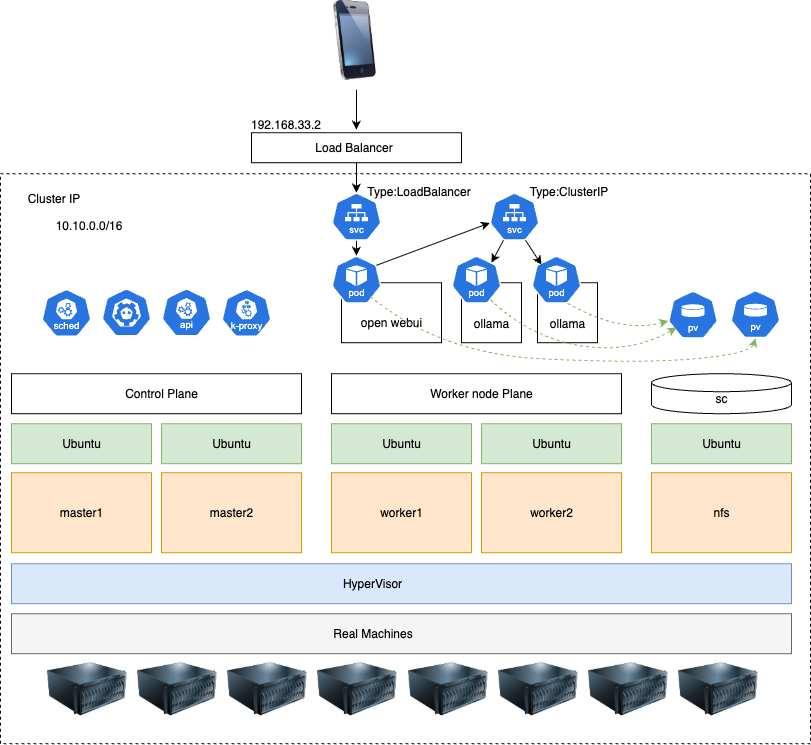

The diagram above was exported from draw.io. Its source (the exported page's mxGraphModel, read from the mxfile embedded in the PNG):
<mxGraphModel dx="976" dy="533" grid="1" gridSize="10" guides="1" tooltips="1" connect="1" arrows="1" fold="1" page="1" pageScale="1" pageWidth="827" pageHeight="1169" math="0" shadow="0">
  <root>
    <mxCell id="0" />
    <mxCell id="1" parent="0" />
    <mxCell id="-es2yaMoYjkUUYGpIQf6-1" value="" style="rounded=0;whiteSpace=wrap;html=1;fillColor=none;dashed=1;" parent="1" vertex="1">
      <mxGeometry x="40" y="228.21" width="810" height="570" as="geometry" />
    </mxCell>
    <mxCell id="-es2yaMoYjkUUYGpIQf6-2" value="" style="rounded=0;whiteSpace=wrap;html=1;" parent="1" vertex="1">
      <mxGeometry x="577" y="337.21000000000004" width="60" height="60" as="geometry" />
    </mxCell>
    <mxCell id="-es2yaMoYjkUUYGpIQf6-3" value="" style="rounded=0;whiteSpace=wrap;html=1;fillColor=#ffe6cc;strokeColor=#d79b00;" parent="1" vertex="1">
      <mxGeometry x="51" y="527.21" width="140" height="80" as="geometry" />
    </mxCell>
    <mxCell id="-es2yaMoYjkUUYGpIQf6-4" value="master1" style="text;html=1;align=center;verticalAlign=middle;whiteSpace=wrap;rounded=0;" parent="1" vertex="1">
      <mxGeometry x="91" y="552.21" width="60" height="30" as="geometry" />
    </mxCell>
    <mxCell id="-es2yaMoYjkUUYGpIQf6-5" value="" style="rounded=0;whiteSpace=wrap;html=1;fillColor=#ffe6cc;strokeColor=#d79b00;" parent="1" vertex="1">
      <mxGeometry x="201" y="527.21" width="140" height="80" as="geometry" />
    </mxCell>
    <mxCell id="-es2yaMoYjkUUYGpIQf6-6" value="master2" style="text;html=1;align=center;verticalAlign=middle;whiteSpace=wrap;rounded=0;" parent="1" vertex="1">
      <mxGeometry x="241" y="552.21" width="60" height="30" as="geometry" />
    </mxCell>
    <mxCell id="-es2yaMoYjkUUYGpIQf6-7" value="" style="rounded=0;whiteSpace=wrap;html=1;fillColor=#ffe6cc;strokeColor=#d79b00;" parent="1" vertex="1">
      <mxGeometry x="691" y="527.21" width="140" height="80" as="geometry" />
    </mxCell>
    <mxCell id="-es2yaMoYjkUUYGpIQf6-8" value="nfs" style="text;html=1;align=center;verticalAlign=middle;whiteSpace=wrap;rounded=0;" parent="1" vertex="1">
      <mxGeometry x="731" y="552.21" width="60" height="30" as="geometry" />
    </mxCell>
    <mxCell id="-es2yaMoYjkUUYGpIQf6-9" value="" style="rounded=0;whiteSpace=wrap;html=1;fillColor=#dae8fc;strokeColor=#6c8ebf;" parent="1" vertex="1">
      <mxGeometry x="51" y="618.21" width="780" height="40" as="geometry" />
    </mxCell>
    <mxCell id="-es2yaMoYjkUUYGpIQf6-10" value="HyperVisor" style="text;html=1;align=center;verticalAlign=middle;whiteSpace=wrap;rounded=0;" parent="1" vertex="1">
      <mxGeometry x="382" y="623.21" width="60" height="30" as="geometry" />
    </mxCell>
    <mxCell id="-es2yaMoYjkUUYGpIQf6-11" value="" style="rounded=0;whiteSpace=wrap;html=1;fillColor=#d5e8d4;strokeColor=#82b366;" parent="1" vertex="1">
      <mxGeometry x="51" y="478.21000000000004" width="140" height="40" as="geometry" />
    </mxCell>
    <mxCell id="-es2yaMoYjkUUYGpIQf6-12" value="Ubuntu" style="text;html=1;align=center;verticalAlign=middle;whiteSpace=wrap;rounded=0;" parent="1" vertex="1">
      <mxGeometry x="91" y="483.21000000000004" width="60" height="30" as="geometry" />
    </mxCell>
    <mxCell id="-es2yaMoYjkUUYGpIQf6-13" value="" style="rounded=0;whiteSpace=wrap;html=1;fillColor=#d5e8d4;strokeColor=#82b366;" parent="1" vertex="1">
      <mxGeometry x="201" y="478.21000000000004" width="140" height="40" as="geometry" />
    </mxCell>
    <mxCell id="-es2yaMoYjkUUYGpIQf6-14" value="Ubuntu" style="text;html=1;align=center;verticalAlign=middle;whiteSpace=wrap;rounded=0;" parent="1" vertex="1">
      <mxGeometry x="241" y="483.21000000000004" width="60" height="30" as="geometry" />
    </mxCell>
    <mxCell id="-es2yaMoYjkUUYGpIQf6-15" value="" style="rounded=0;whiteSpace=wrap;html=1;fillColor=#d5e8d4;strokeColor=#82b366;" parent="1" vertex="1">
      <mxGeometry x="691" y="478.21000000000004" width="140" height="40" as="geometry" />
    </mxCell>
    <mxCell id="-es2yaMoYjkUUYGpIQf6-16" value="Ubuntu" style="text;html=1;align=center;verticalAlign=middle;whiteSpace=wrap;rounded=0;" parent="1" vertex="1">
      <mxGeometry x="731" y="483.21000000000004" width="60" height="30" as="geometry" />
    </mxCell>
    <mxCell id="-es2yaMoYjkUUYGpIQf6-17" value="" style="rounded=0;whiteSpace=wrap;html=1;fillColor=#ffe6cc;strokeColor=#d79b00;" parent="1" vertex="1">
      <mxGeometry x="371" y="527.21" width="140" height="80" as="geometry" />
    </mxCell>
    <mxCell id="-es2yaMoYjkUUYGpIQf6-18" value="worker1" style="text;html=1;align=center;verticalAlign=middle;whiteSpace=wrap;rounded=0;" parent="1" vertex="1">
      <mxGeometry x="411" y="552.21" width="60" height="30" as="geometry" />
    </mxCell>
    <mxCell id="-es2yaMoYjkUUYGpIQf6-19" value="" style="rounded=0;whiteSpace=wrap;html=1;fillColor=#d5e8d4;strokeColor=#82b366;" parent="1" vertex="1">
      <mxGeometry x="371" y="478.21000000000004" width="140" height="40" as="geometry" />
    </mxCell>
    <mxCell id="-es2yaMoYjkUUYGpIQf6-20" value="Ubuntu" style="text;html=1;align=center;verticalAlign=middle;whiteSpace=wrap;rounded=0;" parent="1" vertex="1">
      <mxGeometry x="411" y="483.21000000000004" width="60" height="30" as="geometry" />
    </mxCell>
    <mxCell id="-es2yaMoYjkUUYGpIQf6-21" value="" style="rounded=0;whiteSpace=wrap;html=1;" parent="1" vertex="1">
      <mxGeometry x="371" y="428.21000000000004" width="290" height="40" as="geometry" />
    </mxCell>
    <mxCell id="-es2yaMoYjkUUYGpIQf6-22" value="Worker node Plane" style="text;html=1;align=center;verticalAlign=middle;whiteSpace=wrap;rounded=0;" parent="1" vertex="1">
      <mxGeometry x="451" y="433.21000000000004" width="140" height="30" as="geometry" />
    </mxCell>
    <mxCell id="-es2yaMoYjkUUYGpIQf6-23" value="" style="rounded=0;whiteSpace=wrap;html=1;fillColor=#ffe6cc;strokeColor=#d79b00;" parent="1" vertex="1">
      <mxGeometry x="521" y="527.21" width="140" height="80" as="geometry" />
    </mxCell>
    <mxCell id="-es2yaMoYjkUUYGpIQf6-24" value="worker2" style="text;html=1;align=center;verticalAlign=middle;whiteSpace=wrap;rounded=0;" parent="1" vertex="1">
      <mxGeometry x="561" y="552.21" width="60" height="30" as="geometry" />
    </mxCell>
    <mxCell id="-es2yaMoYjkUUYGpIQf6-25" value="" style="rounded=0;whiteSpace=wrap;html=1;fillColor=#d5e8d4;strokeColor=#82b366;" parent="1" vertex="1">
      <mxGeometry x="521" y="478.21000000000004" width="140" height="40" as="geometry" />
    </mxCell>
    <mxCell id="-es2yaMoYjkUUYGpIQf6-26" value="Ubuntu" style="text;html=1;align=center;verticalAlign=middle;whiteSpace=wrap;rounded=0;" parent="1" vertex="1">
      <mxGeometry x="561" y="483.21000000000004" width="60" height="30" as="geometry" />
    </mxCell>
    <mxCell id="-es2yaMoYjkUUYGpIQf6-27" value="" style="rounded=0;whiteSpace=wrap;html=1;" parent="1" vertex="1">
      <mxGeometry x="51" y="428.21000000000004" width="290" height="40" as="geometry" />
    </mxCell>
    <mxCell id="-es2yaMoYjkUUYGpIQf6-28" value="Control Plane" style="text;html=1;align=center;verticalAlign=middle;whiteSpace=wrap;rounded=0;" parent="1" vertex="1">
      <mxGeometry x="131" y="433.21000000000004" width="140" height="30" as="geometry" />
    </mxCell>
    <mxCell id="-es2yaMoYjkUUYGpIQf6-29" value="" style="shape=cylinder3;whiteSpace=wrap;html=1;boundedLbl=1;backgroundOutline=1;size=9;" parent="1" vertex="1">
      <mxGeometry x="691" y="428.21000000000004" width="140" height="40" as="geometry" />
    </mxCell>
    <mxCell id="-es2yaMoYjkUUYGpIQf6-30" value="sc" style="text;html=1;align=center;verticalAlign=middle;whiteSpace=wrap;rounded=0;" parent="1" vertex="1">
      <mxGeometry x="731" y="438.21000000000004" width="60" height="30" as="geometry" />
    </mxCell>
    <mxCell id="-es2yaMoYjkUUYGpIQf6-31" value="" style="rounded=0;whiteSpace=wrap;html=1;" parent="1" vertex="1">
      <mxGeometry x="381" y="337.21000000000004" width="100" height="60" as="geometry" />
    </mxCell>
    <mxCell id="-es2yaMoYjkUUYGpIQf6-32" value="ollama" style="text;html=1;align=center;verticalAlign=middle;whiteSpace=wrap;rounded=0;" parent="1" vertex="1">
      <mxGeometry x="579" y="362.71000000000004" width="56" height="30" as="geometry" />
    </mxCell>
    <mxCell id="-es2yaMoYjkUUYGpIQf6-33" value="" style="rounded=0;whiteSpace=wrap;html=1;" parent="1" vertex="1">
      <mxGeometry x="501" y="337.21000000000004" width="60" height="60" as="geometry" />
    </mxCell>
    <mxCell id="-es2yaMoYjkUUYGpIQf6-34" value="ollama" style="text;html=1;align=center;verticalAlign=middle;whiteSpace=wrap;rounded=0;" parent="1" vertex="1">
      <mxGeometry x="503" y="363.21000000000004" width="56" height="30" as="geometry" />
    </mxCell>
    <mxCell id="-es2yaMoYjkUUYGpIQf6-35" value="open&amp;nbsp;&lt;span style=&quot;background-color: transparent; color: light-dark(rgb(0, 0, 0), rgb(255, 255, 255));&quot;&gt;webui&lt;/span&gt;" style="text;html=1;align=center;verticalAlign=middle;whiteSpace=wrap;rounded=0;" parent="1" vertex="1">
      <mxGeometry x="381" y="364.71000000000004" width="100" height="25" as="geometry" />
    </mxCell>
    <mxCell id="-es2yaMoYjkUUYGpIQf6-36" value="" style="aspect=fixed;sketch=0;html=1;dashed=0;whitespace=wrap;verticalLabelPosition=bottom;verticalAlign=top;fillColor=#2875E2;strokeColor=#ffffff;points=[[0.005,0.63,0],[0.1,0.2,0],[0.9,0.2,0],[0.5,0,0],[0.995,0.63,0],[0.72,0.99,0],[0.5,1,0],[0.28,0.99,0]];shape=mxgraph.kubernetes.icon2;kubernetesLabel=1;prIcon=pod" parent="1" vertex="1">
      <mxGeometry x="371" y="310.21000000000004" width="50" height="48" as="geometry" />
    </mxCell>
    <mxCell id="-es2yaMoYjkUUYGpIQf6-37" value="" style="aspect=fixed;sketch=0;html=1;dashed=0;whitespace=wrap;verticalLabelPosition=bottom;verticalAlign=top;fillColor=#2875E2;strokeColor=#ffffff;points=[[0.005,0.63,0],[0.1,0.2,0],[0.9,0.2,0],[0.5,0,0],[0.995,0.63,0],[0.72,0.99,0],[0.5,1,0],[0.28,0.99,0]];shape=mxgraph.kubernetes.icon2;kubernetesLabel=1;prIcon=pod" parent="1" vertex="1">
      <mxGeometry x="491" y="310.21000000000004" width="50" height="48" as="geometry" />
    </mxCell>
    <mxCell id="-es2yaMoYjkUUYGpIQf6-38" value="" style="aspect=fixed;sketch=0;html=1;dashed=0;whitespace=wrap;verticalLabelPosition=bottom;verticalAlign=top;fillColor=#2875E2;strokeColor=#ffffff;points=[[0.005,0.63,0],[0.1,0.2,0],[0.9,0.2,0],[0.5,0,0],[0.995,0.63,0],[0.72,0.99,0],[0.5,1,0],[0.28,0.99,0]];shape=mxgraph.kubernetes.icon2;kubernetesLabel=1;prIcon=pv" parent="1" vertex="1">
      <mxGeometry x="707.5" y="345.21000000000004" width="50" height="48" as="geometry" />
    </mxCell>
    <mxCell id="-es2yaMoYjkUUYGpIQf6-39" value="" style="aspect=fixed;sketch=0;html=1;dashed=0;whitespace=wrap;verticalLabelPosition=bottom;verticalAlign=top;fillColor=#2875E2;strokeColor=#ffffff;points=[[0.005,0.63,0],[0.1,0.2,0],[0.9,0.2,0],[0.5,0,0],[0.995,0.63,0],[0.72,0.99,0],[0.5,1,0],[0.28,0.99,0]];shape=mxgraph.kubernetes.icon2;kubernetesLabel=1;prIcon=pv" parent="1" vertex="1">
      <mxGeometry x="770" y="344.71000000000004" width="50" height="48" as="geometry" />
    </mxCell>
    <mxCell id="-es2yaMoYjkUUYGpIQf6-40" value="" style="aspect=fixed;sketch=0;html=1;dashed=0;whitespace=wrap;verticalLabelPosition=bottom;verticalAlign=top;fillColor=#2875E2;strokeColor=#ffffff;points=[[0.005,0.63,0],[0.1,0.2,0],[0.9,0.2,0],[0.5,0,0],[0.995,0.63,0],[0.72,0.99,0],[0.5,1,0],[0.28,0.99,0]];shape=mxgraph.kubernetes.icon2;kubernetesLabel=1;prIcon=pod" parent="1" vertex="1">
      <mxGeometry x="571" y="310.21000000000004" width="50" height="48" as="geometry" />
    </mxCell>
    <mxCell id="-es2yaMoYjkUUYGpIQf6-41" value="" style="aspect=fixed;sketch=0;html=1;dashed=0;whitespace=wrap;verticalLabelPosition=bottom;verticalAlign=top;fillColor=#2875E2;strokeColor=#ffffff;points=[[0.005,0.63,0],[0.1,0.2,0],[0.9,0.2,0],[0.5,0,0],[0.995,0.63,0],[0.72,0.99,0],[0.5,1,0],[0.28,0.99,0]];shape=mxgraph.kubernetes.icon2;kubernetesLabel=1;prIcon=sched" parent="1" vertex="1">
      <mxGeometry x="81" y="343.46000000000004" width="50" height="48" as="geometry" />
    </mxCell>
    <mxCell id="-es2yaMoYjkUUYGpIQf6-42" value="" style="aspect=fixed;sketch=0;html=1;dashed=0;whitespace=wrap;verticalLabelPosition=bottom;verticalAlign=top;fillColor=#2875E2;strokeColor=#ffffff;points=[[0.005,0.63,0],[0.1,0.2,0],[0.9,0.2,0],[0.5,0,0],[0.995,0.63,0],[0.72,0.99,0],[0.5,1,0],[0.28,0.99,0]];shape=mxgraph.kubernetes.icon2;prIcon=etcd" parent="1" vertex="1">
      <mxGeometry x="141" y="342.96000000000004" width="50" height="48" as="geometry" />
    </mxCell>
    <mxCell id="-es2yaMoYjkUUYGpIQf6-43" value="" style="aspect=fixed;sketch=0;html=1;dashed=0;whitespace=wrap;verticalLabelPosition=bottom;verticalAlign=top;fillColor=#2875E2;strokeColor=#ffffff;points=[[0.005,0.63,0],[0.1,0.2,0],[0.9,0.2,0],[0.5,0,0],[0.995,0.63,0],[0.72,0.99,0],[0.5,1,0],[0.28,0.99,0]];shape=mxgraph.kubernetes.icon2;kubernetesLabel=1;prIcon=api" parent="1" vertex="1">
      <mxGeometry x="201" y="342.96000000000004" width="50" height="48" as="geometry" />
    </mxCell>
    <mxCell id="-es2yaMoYjkUUYGpIQf6-44" value="" style="aspect=fixed;sketch=0;html=1;dashed=0;whitespace=wrap;verticalLabelPosition=bottom;verticalAlign=top;fillColor=#2875E2;strokeColor=#ffffff;points=[[0.005,0.63,0],[0.1,0.2,0],[0.9,0.2,0],[0.5,0,0],[0.995,0.63,0],[0.72,0.99,0],[0.5,1,0],[0.28,0.99,0]];shape=mxgraph.kubernetes.icon2;kubernetesLabel=1;prIcon=k_proxy" parent="1" vertex="1">
      <mxGeometry x="261" y="343.46000000000004" width="50" height="48" as="geometry" />
    </mxCell>
    <mxCell id="-es2yaMoYjkUUYGpIQf6-45" value="" style="aspect=fixed;sketch=0;html=1;dashed=0;whitespace=wrap;verticalLabelPosition=bottom;verticalAlign=top;fillColor=#2875E2;strokeColor=#ffffff;points=[[0.005,0.63,0],[0.1,0.2,0],[0.9,0.2,0],[0.5,0,0],[0.995,0.63,0],[0.72,0.99,0],[0.5,1,0],[0.28,0.99,0]];shape=mxgraph.kubernetes.icon2;kubernetesLabel=1;prIcon=svc" parent="1" vertex="1">
      <mxGeometry x="529" y="247.21" width="50" height="48" as="geometry" />
    </mxCell>
    <mxCell id="-es2yaMoYjkUUYGpIQf6-46" value="" style="aspect=fixed;sketch=0;html=1;dashed=0;whitespace=wrap;verticalLabelPosition=bottom;verticalAlign=top;fillColor=#2875E2;strokeColor=#ffffff;points=[[0.005,0.63,0],[0.1,0.2,0],[0.9,0.2,0],[0.5,0,0],[0.995,0.63,0],[0.72,0.99,0],[0.5,1,0],[0.28,0.99,0]];shape=mxgraph.kubernetes.icon2;kubernetesLabel=1;prIcon=svc" parent="1" vertex="1">
      <mxGeometry x="371" y="247.21" width="50" height="48" as="geometry" />
    </mxCell>
    <mxCell id="-es2yaMoYjkUUYGpIQf6-47" value="" style="endArrow=classic;html=1;rounded=0;exitX=0.9;exitY=0.2;exitDx=0;exitDy=0;exitPerimeter=0;entryX=0.005;entryY=0.63;entryDx=0;entryDy=0;entryPerimeter=0;" parent="1" source="-es2yaMoYjkUUYGpIQf6-36" target="-es2yaMoYjkUUYGpIQf6-45" edge="1">
      <mxGeometry width="50" height="50" relative="1" as="geometry">
        <mxPoint x="421" y="447.21000000000004" as="sourcePoint" />
        <mxPoint x="471" y="397.21000000000004" as="targetPoint" />
      </mxGeometry>
    </mxCell>
    <mxCell id="-es2yaMoYjkUUYGpIQf6-48" value="" style="endArrow=classic;html=1;rounded=0;exitX=0.28;exitY=0.99;exitDx=0;exitDy=0;exitPerimeter=0;" parent="1" source="-es2yaMoYjkUUYGpIQf6-45" edge="1">
      <mxGeometry width="50" height="50" relative="1" as="geometry">
        <mxPoint x="551" y="297.21000000000004" as="sourcePoint" />
        <mxPoint x="531" y="317.21000000000004" as="targetPoint" />
      </mxGeometry>
    </mxCell>
    <mxCell id="-es2yaMoYjkUUYGpIQf6-49" value="" style="endArrow=classic;html=1;rounded=0;exitX=0.72;exitY=0.99;exitDx=0;exitDy=0;exitPerimeter=0;" parent="1" source="-es2yaMoYjkUUYGpIQf6-45" edge="1">
      <mxGeometry width="50" height="50" relative="1" as="geometry">
        <mxPoint x="602" y="297.21000000000004" as="sourcePoint" />
        <mxPoint x="581" y="319.21000000000004" as="targetPoint" />
      </mxGeometry>
    </mxCell>
    <mxCell id="-es2yaMoYjkUUYGpIQf6-50" value="" style="endArrow=classic;html=1;rounded=0;entryX=0.5;entryY=0;entryDx=0;entryDy=0;entryPerimeter=0;exitX=0.5;exitY=1;exitDx=0;exitDy=0;exitPerimeter=0;" parent="1" source="-es2yaMoYjkUUYGpIQf6-46" target="-es2yaMoYjkUUYGpIQf6-36" edge="1">
      <mxGeometry width="50" height="50" relative="1" as="geometry">
        <mxPoint x="421" y="447.21000000000004" as="sourcePoint" />
        <mxPoint x="471" y="397.21000000000004" as="targetPoint" />
      </mxGeometry>
    </mxCell>
    <mxCell id="-es2yaMoYjkUUYGpIQf6-51" value="" style="rounded=0;whiteSpace=wrap;html=1;" parent="1" vertex="1">
      <mxGeometry x="291" y="187.21" width="210" height="30" as="geometry" />
    </mxCell>
    <mxCell id="-es2yaMoYjkUUYGpIQf6-52" value="" style="endArrow=classic;html=1;rounded=0;entryX=0.5;entryY=0;entryDx=0;entryDy=0;entryPerimeter=0;exitX=0.5;exitY=1;exitDx=0;exitDy=0;" parent="1" source="-es2yaMoYjkUUYGpIQf6-51" target="-es2yaMoYjkUUYGpIQf6-46" edge="1">
      <mxGeometry width="50" height="50" relative="1" as="geometry">
        <mxPoint x="481" y="267.21000000000004" as="sourcePoint" />
        <mxPoint x="481" y="282.21000000000004" as="targetPoint" />
      </mxGeometry>
    </mxCell>
    <mxCell id="-es2yaMoYjkUUYGpIQf6-53" value="Load Balancer" style="text;html=1;align=center;verticalAlign=middle;whiteSpace=wrap;rounded=0;" parent="1" vertex="1">
      <mxGeometry x="346" y="187.21" width="95" height="30" as="geometry" />
    </mxCell>
    <mxCell id="-es2yaMoYjkUUYGpIQf6-54" value="192.168.33.2" style="text;html=1;align=center;verticalAlign=middle;whiteSpace=wrap;rounded=0;" parent="1" vertex="1">
      <mxGeometry x="278" y="164.21" width="95" height="30" as="geometry" />
    </mxCell>
    <mxCell id="-es2yaMoYjkUUYGpIQf6-55" value="" style="endArrow=classic;html=1;rounded=0;exitX=0.5;exitY=1;exitDx=0;exitDy=0;" parent="1" edge="1">
      <mxGeometry width="50" height="50" relative="1" as="geometry">
        <mxPoint x="396" y="144.21" as="sourcePoint" />
        <mxPoint x="396" y="184.21" as="targetPoint" />
      </mxGeometry>
    </mxCell>
    <mxCell id="-es2yaMoYjkUUYGpIQf6-56" value="" style="image;html=1;image=img/lib/clip_art/telecommunication/iPhone_128x128.png" parent="1" vertex="1">
      <mxGeometry x="354" y="54.21000000000001" width="80" height="80" as="geometry" />
    </mxCell>
    <mxCell id="-es2yaMoYjkUUYGpIQf6-57" value="" style="curved=1;endArrow=classic;html=1;rounded=0;entryX=0.005;entryY=0.63;entryDx=0;entryDy=0;entryPerimeter=0;exitX=0.72;exitY=0.99;exitDx=0;exitDy=0;exitPerimeter=0;dashed=1;fillColor=#d5e8d4;strokeColor=#82b366;" parent="1" source="-es2yaMoYjkUUYGpIQf6-40" target="-es2yaMoYjkUUYGpIQf6-38" edge="1">
      <mxGeometry width="50" height="50" relative="1" as="geometry">
        <mxPoint x="621" y="337.21000000000004" as="sourcePoint" />
        <mxPoint x="698" y="351.19000000000005" as="targetPoint" />
        <Array as="points">
          <mxPoint x="660" y="388.21000000000004" />
        </Array>
      </mxGeometry>
    </mxCell>
    <mxCell id="-es2yaMoYjkUUYGpIQf6-58" value="" style="curved=1;endArrow=classic;html=1;rounded=0;entryX=0.17;entryY=0.771;entryDx=0;entryDy=0;entryPerimeter=0;dashed=1;fillColor=#d5e8d4;strokeColor=#82b366;" parent="1" target="-es2yaMoYjkUUYGpIQf6-38" edge="1">
      <mxGeometry width="50" height="50" relative="1" as="geometry">
        <mxPoint x="530" y="354.21000000000004" as="sourcePoint" />
        <mxPoint x="611" y="358.21000000000004" as="targetPoint" />
        <Array as="points">
          <mxPoint x="570" y="392.21000000000004" />
          <mxPoint x="670" y="408.21000000000004" />
        </Array>
      </mxGeometry>
    </mxCell>
    <mxCell id="-es2yaMoYjkUUYGpIQf6-59" value="" style="curved=1;endArrow=classic;html=1;rounded=0;entryX=0.5;entryY=1;entryDx=0;entryDy=0;entryPerimeter=0;exitX=0.78;exitY=0.854;exitDx=0;exitDy=0;exitPerimeter=0;dashed=1;fillColor=#d5e8d4;strokeColor=#82b366;" parent="1" source="-es2yaMoYjkUUYGpIQf6-36" target="-es2yaMoYjkUUYGpIQf6-39" edge="1">
      <mxGeometry width="50" height="50" relative="1" as="geometry">
        <mxPoint x="650" y="364.21000000000004" as="sourcePoint" />
        <mxPoint x="870" y="374.21000000000004" as="targetPoint" />
        <Array as="points">
          <mxPoint x="480" y="408.21000000000004" />
          <mxPoint x="680" y="418.21000000000004" />
          <mxPoint x="790" y="408.21000000000004" />
        </Array>
      </mxGeometry>
    </mxCell>
    <mxCell id="-es2yaMoYjkUUYGpIQf6-60" value="" style="rounded=0;whiteSpace=wrap;html=1;fillColor=#f5f5f5;fontColor=#333333;strokeColor=#666666;" parent="1" vertex="1">
      <mxGeometry x="51" y="668.21" width="780" height="40" as="geometry" />
    </mxCell>
    <mxCell id="-es2yaMoYjkUUYGpIQf6-61" value="Real Machines" style="text;html=1;align=center;verticalAlign=middle;whiteSpace=wrap;rounded=0;" parent="1" vertex="1">
      <mxGeometry x="366.5" y="673.21" width="91" height="30" as="geometry" />
    </mxCell>
    <mxCell id="-es2yaMoYjkUUYGpIQf6-62" value="" style="image;html=1;image=img/lib/clip_art/computers/Server_128x128.png" parent="1" vertex="1">
      <mxGeometry x="86.5" y="703.21" width="80" height="80" as="geometry" />
    </mxCell>
    <mxCell id="-es2yaMoYjkUUYGpIQf6-63" value="" style="image;html=1;image=img/lib/clip_art/computers/Server_128x128.png" parent="1" vertex="1">
      <mxGeometry x="176.5" y="703.21" width="80" height="80" as="geometry" />
    </mxCell>
    <mxCell id="-es2yaMoYjkUUYGpIQf6-64" value="" style="image;html=1;image=img/lib/clip_art/computers/Server_128x128.png" parent="1" vertex="1">
      <mxGeometry x="266.5" y="703.21" width="80" height="80" as="geometry" />
    </mxCell>
    <mxCell id="-es2yaMoYjkUUYGpIQf6-65" value="" style="image;html=1;image=img/lib/clip_art/computers/Server_128x128.png" parent="1" vertex="1">
      <mxGeometry x="356.5" y="703.21" width="80" height="80" as="geometry" />
    </mxCell>
    <mxCell id="-es2yaMoYjkUUYGpIQf6-66" value="" style="image;html=1;image=img/lib/clip_art/computers/Server_128x128.png" parent="1" vertex="1">
      <mxGeometry x="447.5" y="703.21" width="80" height="80" as="geometry" />
    </mxCell>
    <mxCell id="-es2yaMoYjkUUYGpIQf6-67" value="" style="image;html=1;image=img/lib/clip_art/computers/Server_128x128.png" parent="1" vertex="1">
      <mxGeometry x="537.5" y="703.21" width="80" height="80" as="geometry" />
    </mxCell>
    <mxCell id="-es2yaMoYjkUUYGpIQf6-68" value="" style="image;html=1;image=img/lib/clip_art/computers/Server_128x128.png" parent="1" vertex="1">
      <mxGeometry x="627.5" y="703.21" width="80" height="80" as="geometry" />
    </mxCell>
    <mxCell id="-es2yaMoYjkUUYGpIQf6-69" value="" style="image;html=1;image=img/lib/clip_art/computers/Server_128x128.png" parent="1" vertex="1">
      <mxGeometry x="717.5" y="703.21" width="80" height="80" as="geometry" />
    </mxCell>
    <mxCell id="-es2yaMoYjkUUYGpIQf6-71" value="Cluster IP" style="text;html=1;align=center;verticalAlign=middle;whiteSpace=wrap;rounded=0;" parent="1" vertex="1">
      <mxGeometry x="46" y="238.21" width="95" height="30" as="geometry" />
    </mxCell>
    <mxCell id="-es2yaMoYjkUUYGpIQf6-72" value="10.10.0.0/16" style="text;html=1;align=center;verticalAlign=middle;whiteSpace=wrap;rounded=0;" parent="1" vertex="1">
      <mxGeometry x="81" y="265.21000000000004" width="95" height="30" as="geometry" />
    </mxCell>
    <mxCell id="-es2yaMoYjkUUYGpIQf6-73" value="Type:LoadBalancer" style="text;html=1;align=center;verticalAlign=middle;whiteSpace=wrap;rounded=0;" parent="1" vertex="1">
      <mxGeometry x="411" y="231.21" width="95" height="30" as="geometry" />
    </mxCell>
    <mxCell id="-es2yaMoYjkUUYGpIQf6-74" value="Type:ClusterIP" style="text;html=1;align=center;verticalAlign=middle;whiteSpace=wrap;rounded=0;" parent="1" vertex="1">
      <mxGeometry x="561" y="231.21" width="95" height="30" as="geometry" />
    </mxCell>
  </root>
</mxGraphModel>